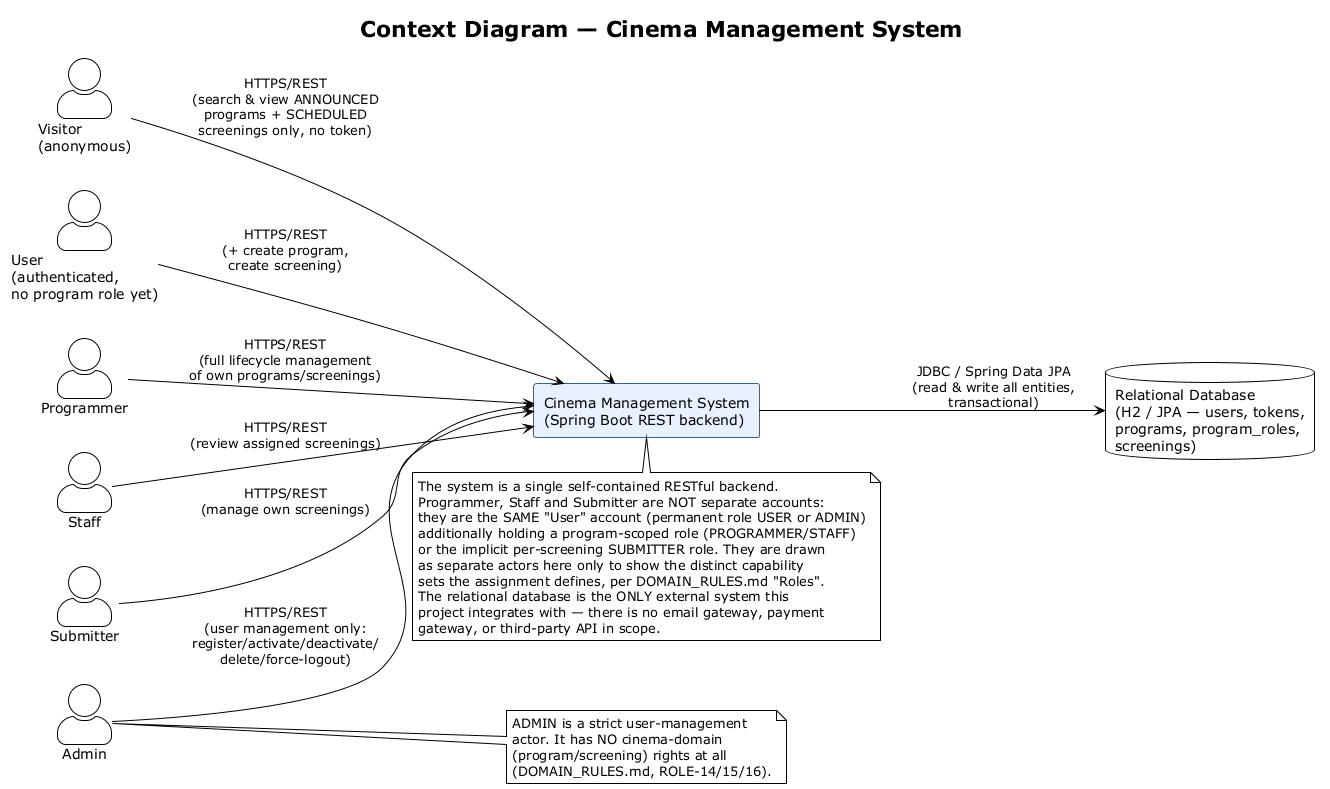

The diagram above was rendered by PlantUML. Its source (embedded in the PNG):
@startuml context-diagram
!theme plain
title Context Diagram — Cinema Management System

skinparam actorStyle awesome
skinparam rectangle {
  BackgroundColor #F5F8FF
  BorderColor #33628F
}

left to right direction

actor "Visitor\n(anonymous)" as Visitor
actor "User\n(authenticated,\nno program role yet)" as User
actor "Programmer" as Programmer
actor "Staff" as Staff
actor "Submitter" as Submitter
actor "Admin" as Admin

rectangle "Cinema Management System\n(Spring Boot REST backend)" as SUT #E8F1FF

database "Relational Database\n(H2 / JPA — users, tokens,\nprograms, program_roles,\nscreenings)" as DB

Visitor   --> SUT : HTTPS/REST\n(search & view ANNOUNCED\nprograms + SCHEDULED\nscreenings only, no token)
User      --> SUT : HTTPS/REST\n(+ create program,\ncreate screening)
Programmer --> SUT : HTTPS/REST\n(full lifecycle management\nof own programs/screenings)
Staff     --> SUT : HTTPS/REST\n(review assigned screenings)
Submitter --> SUT : HTTPS/REST\n(manage own screenings)
Admin     --> SUT : HTTPS/REST\n(user management only:\nregister/activate/deactivate/\ndelete/force-logout)

SUT --> DB : JDBC / Spring Data JPA\n(read & write all entities,\ntransactional)

note bottom of SUT
  The system is a single self-contained RESTful backend.
  Programmer, Staff and Submitter are NOT separate accounts:
  they are the SAME "User" account (permanent role USER or ADMIN)
  additionally holding a program-scoped role (PROGRAMMER/STAFF)
  or the implicit per-screening SUBMITTER role. They are drawn
  as separate actors here only to show the distinct capability
  sets the assignment defines, per DOMAIN_RULES.md "Roles".
  The relational database is the ONLY external system this
  project integrates with — there is no email gateway, payment
  gateway, or third-party API in scope.
end note

note right of Admin
  ADMIN is a strict user-management
  actor. It has NO cinema-domain
  (program/screening) rights at all
  (DOMAIN_RULES.md, ROLE-14/15/16).
end note

@enduml